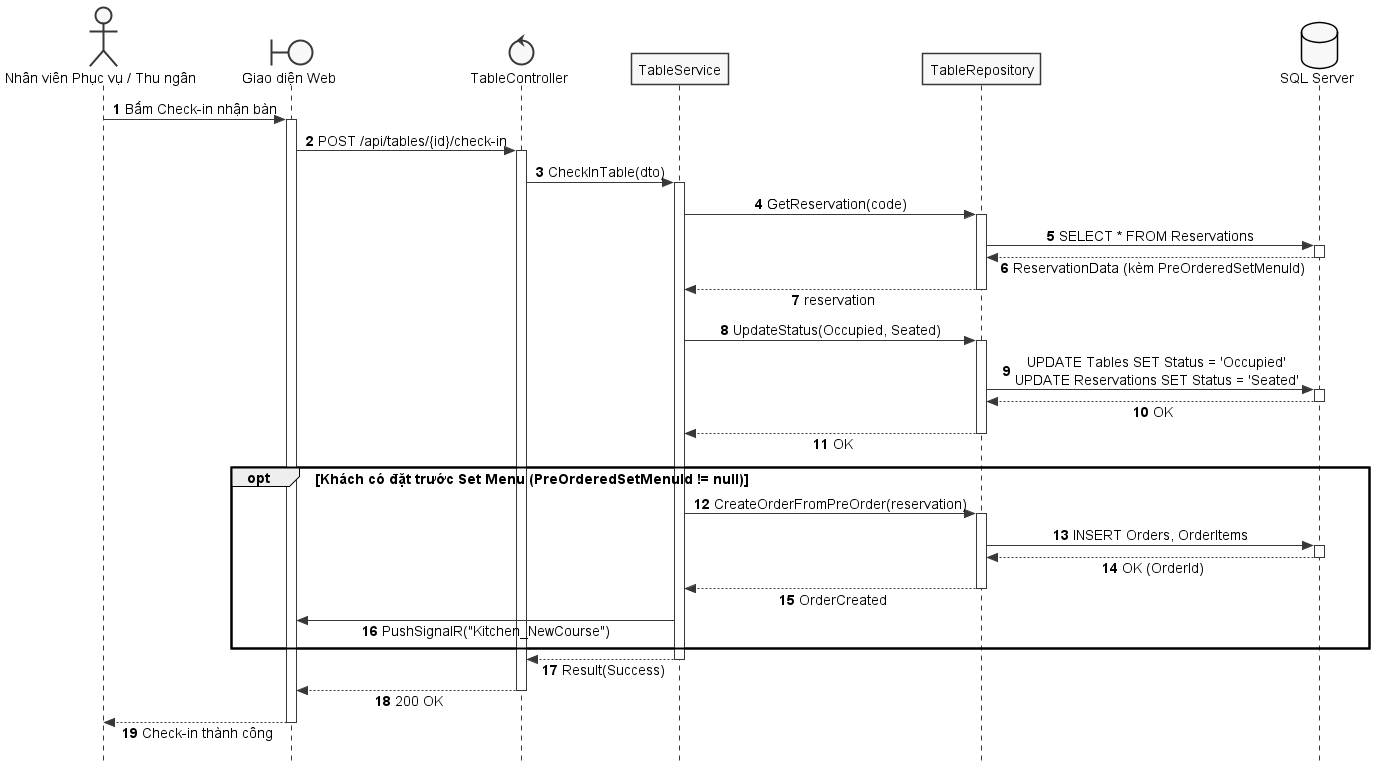

The diagram above was rendered by PlantUML. Its source (embedded in the PNG):
@startuml SD_UC_E6_1_CheckIn_Reservation
autonumber
skinparam style strictuml
skinparam monochrome true
skinparam shadowing false
skinparam sequenceMessageAlign center
skinparam responseMessageBelowArrow true
skinparam defaultFontName "Segoe UI", Arial, sans-serif
skinparam defaultFontSize 14

actor "Nhân viên Phục vụ / Thu ngân" as Staff
boundary "Giao diện Web" as UI
control "TableController" as Controller
participant "TableService" as Service
participant "TableRepository" as Repo
database "SQL Server" as DB

Staff -> UI: Bấm Check-in nhận bàn
activate UI

UI -> Controller: POST /api/tables/{id}/check-in
activate Controller

Controller -> Service: CheckInTable(dto)
activate Service

Service -> Repo: GetReservation(code)
activate Repo

Repo -> DB: SELECT * FROM Reservations
activate DB
DB --> Repo: ReservationData (kèm PreOrderedSetMenuId)
deactivate DB

Repo --> Service: reservation
deactivate Repo

Service -> Repo: UpdateStatus(Occupied, Seated)
activate Repo

Repo -> DB: UPDATE Tables SET Status = 'Occupied'\nUPDATE Reservations SET Status = 'Seated'
activate DB
DB --> Repo: OK
deactivate DB

Repo --> Service: OK
deactivate Repo

opt Khách có đặt trước Set Menu (PreOrderedSetMenuId != null)
    Service -> Repo: CreateOrderFromPreOrder(reservation)
    activate Repo
    Repo -> DB: INSERT Orders, OrderItems 
    activate DB
    DB --> Repo: OK (OrderId)
    deactivate DB
    Repo --> Service: OrderCreated
    deactivate Repo

    Service -> UI: PushSignalR("Kitchen_NewCourse")
end

Service --> Controller: Result(Success)
deactivate Service

Controller --> UI: 200 OK
deactivate Controller

UI --> Staff: Check-in thành công
deactivate UI

@enduml